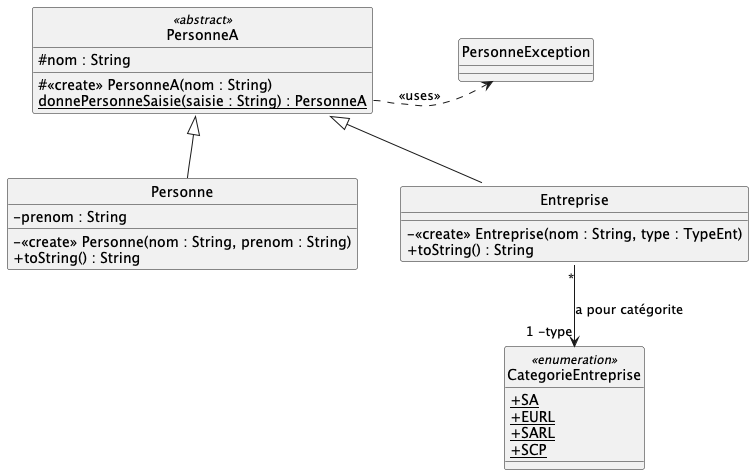

The diagram above was rendered by PlantUML. Its source (embedded in the PNG):
@startuml
hide circle
skinparam monochrome true
skinparam classAttributeIconSize 0
skinparam backgroundcolor white
skinparam groupInheritance 4

class PersonneA << abstract >> {
   # nom : String
   # <<create>> PersonneA(nom : String)
    {static} donnePersonneSaisie(saisie : String) : PersonneA
}

class Personne {
    - prenom : String   
    - <<create>> Personne(nom : String, prenom : String)
    + toString() : String
  }

class PersonneException {
  
} 

class Entreprise {
  - <<create>> Entreprise(nom : String, type : TypeEnt)
  + toString() : String
}

enum CategorieEntreprise <<enumeration>> {
  + {static} SA
  + {static} EURL
  + {static} SARL
  + {static} SCP
}


PersonneA::donnePersonneSaisie .>  PersonneException : << uses >>
Personne -up-|> PersonneA
Entreprise -up-|> PersonneA

Entreprise::afficher "*" --> "1 -type" CategorieEntreprise : a pour catégorite

@enduml